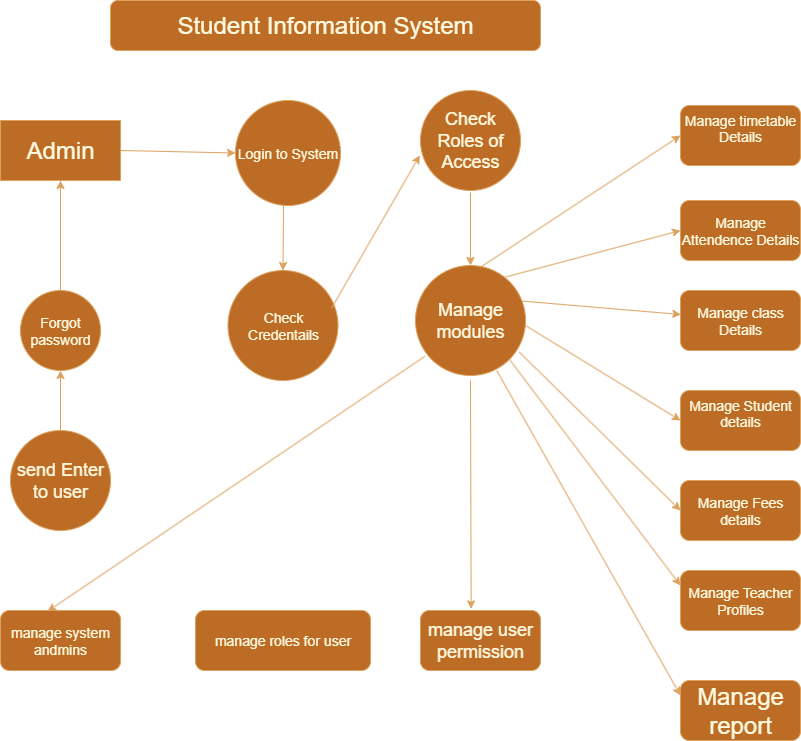

The diagram above was exported from draw.io. Its source (the exported page's mxGraphModel, read from the mxfile embedded in the PNG):
<mxGraphModel dx="1379" dy="805" grid="1" gridSize="10" guides="1" tooltips="1" connect="1" arrows="1" fold="1" page="1" pageScale="1" pageWidth="850" pageHeight="1100" math="0" shadow="0">
  <root>
    <mxCell id="0" />
    <mxCell id="1" parent="0" />
    <mxCell id="ll0Yk2yEyCCxJSScBQsM-1" value="&lt;font style=&quot;font-size: 24px;&quot;&gt;Student Information System&lt;/font&gt;" style="rounded=1;whiteSpace=wrap;html=1;labelBackgroundColor=none;fillColor=#BC6C25;strokeColor=#DDA15E;fontColor=#FEFAE0;" parent="1" vertex="1">
      <mxGeometry x="240" y="100" width="430" height="50" as="geometry" />
    </mxCell>
    <mxCell id="ll0Yk2yEyCCxJSScBQsM-2" value="&lt;font style=&quot;font-size: 24px;&quot;&gt;Admin&lt;/font&gt;" style="rounded=0;whiteSpace=wrap;html=1;labelBackgroundColor=none;fillColor=#BC6C25;strokeColor=#DDA15E;fontColor=#FEFAE0;" parent="1" vertex="1">
      <mxGeometry x="130" y="220" width="120" height="60" as="geometry" />
    </mxCell>
    <mxCell id="ll0Yk2yEyCCxJSScBQsM-3" value="&lt;font style=&quot;font-size: 14px;&quot;&gt;Login to System&lt;/font&gt;" style="ellipse;whiteSpace=wrap;html=1;aspect=fixed;labelBackgroundColor=none;fillColor=#BC6C25;strokeColor=#DDA15E;fontColor=#FEFAE0;" parent="1" vertex="1">
      <mxGeometry x="365" y="200" width="105" height="105" as="geometry" />
    </mxCell>
    <mxCell id="ll0Yk2yEyCCxJSScBQsM-4" value="&lt;font style=&quot;font-size: 14px;&quot;&gt;Check Credentails&lt;/font&gt;" style="ellipse;whiteSpace=wrap;html=1;aspect=fixed;labelBackgroundColor=none;fillColor=#BC6C25;strokeColor=#DDA15E;fontColor=#FEFAE0;" parent="1" vertex="1">
      <mxGeometry x="357.5" y="370" width="110" height="110" as="geometry" />
    </mxCell>
    <mxCell id="ll0Yk2yEyCCxJSScBQsM-43" value="" style="edgeStyle=orthogonalEdgeStyle;rounded=0;orthogonalLoop=1;jettySize=auto;html=1;labelBackgroundColor=none;strokeColor=#DDA15E;fontColor=default;" parent="1" source="ll0Yk2yEyCCxJSScBQsM-5" target="ll0Yk2yEyCCxJSScBQsM-2" edge="1">
      <mxGeometry relative="1" as="geometry" />
    </mxCell>
    <mxCell id="ll0Yk2yEyCCxJSScBQsM-5" value="&lt;font style=&quot;font-size: 14px;&quot;&gt;Forgot password&lt;/font&gt;" style="ellipse;whiteSpace=wrap;html=1;aspect=fixed;labelBackgroundColor=none;fillColor=#BC6C25;strokeColor=#DDA15E;fontColor=#FEFAE0;" parent="1" vertex="1">
      <mxGeometry x="150" y="390" width="80" height="80" as="geometry" />
    </mxCell>
    <mxCell id="ll0Yk2yEyCCxJSScBQsM-6" value="&lt;font style=&quot;font-size: 18px;&quot;&gt;send Enter to user&lt;/font&gt;" style="ellipse;whiteSpace=wrap;html=1;aspect=fixed;labelBackgroundColor=none;fillColor=#BC6C25;strokeColor=#DDA15E;fontColor=#FEFAE0;" parent="1" vertex="1">
      <mxGeometry x="140" y="530" width="100" height="100" as="geometry" />
    </mxCell>
    <mxCell id="ll0Yk2yEyCCxJSScBQsM-7" value="&lt;font style=&quot;font-size: 14px;&quot;&gt;manage roles for user&lt;/font&gt;" style="rounded=1;whiteSpace=wrap;html=1;labelBackgroundColor=none;fillColor=#BC6C25;strokeColor=#DDA15E;fontColor=#FEFAE0;" parent="1" vertex="1">
      <mxGeometry x="325" y="710" width="175" height="60" as="geometry" />
    </mxCell>
    <mxCell id="ll0Yk2yEyCCxJSScBQsM-8" value="&lt;font style=&quot;font-size: 14px;&quot;&gt;manage system andmins&lt;/font&gt;" style="rounded=1;whiteSpace=wrap;html=1;labelBackgroundColor=none;fillColor=#BC6C25;strokeColor=#DDA15E;fontColor=#FEFAE0;" parent="1" vertex="1">
      <mxGeometry x="130" y="710" width="120" height="60" as="geometry" />
    </mxCell>
    <mxCell id="ll0Yk2yEyCCxJSScBQsM-9" value="&lt;font style=&quot;font-size: 18px;&quot;&gt;Check Roles of Access&lt;/font&gt;" style="ellipse;whiteSpace=wrap;html=1;aspect=fixed;labelBackgroundColor=none;fillColor=#BC6C25;strokeColor=#DDA15E;fontColor=#FEFAE0;" parent="1" vertex="1">
      <mxGeometry x="550" y="190" width="100" height="100" as="geometry" />
    </mxCell>
    <mxCell id="ll0Yk2yEyCCxJSScBQsM-11" value="&lt;font style=&quot;font-size: 14px;&quot;&gt;Manage timetable Details&lt;/font&gt;&lt;div&gt;&lt;br&gt;&lt;/div&gt;" style="rounded=1;whiteSpace=wrap;html=1;labelBackgroundColor=none;fillColor=#BC6C25;strokeColor=#DDA15E;fontColor=#FEFAE0;" parent="1" vertex="1">
      <mxGeometry x="810" y="205" width="120" height="60" as="geometry" />
    </mxCell>
    <mxCell id="ll0Yk2yEyCCxJSScBQsM-12" value="&lt;font style=&quot;font-size: 14px;&quot;&gt;Manage Attendence Details&lt;/font&gt;" style="rounded=1;whiteSpace=wrap;html=1;labelBackgroundColor=none;fillColor=#BC6C25;strokeColor=#DDA15E;fontColor=#FEFAE0;" parent="1" vertex="1">
      <mxGeometry x="810" y="300" width="120" height="60" as="geometry" />
    </mxCell>
    <mxCell id="ll0Yk2yEyCCxJSScBQsM-13" value="&lt;font style=&quot;font-size: 14px;&quot;&gt;Manage class Details&lt;/font&gt;" style="rounded=1;whiteSpace=wrap;html=1;labelBackgroundColor=none;fillColor=#BC6C25;strokeColor=#DDA15E;fontColor=#FEFAE0;" parent="1" vertex="1">
      <mxGeometry x="810" y="390" width="120" height="60" as="geometry" />
    </mxCell>
    <mxCell id="ll0Yk2yEyCCxJSScBQsM-14" value="&lt;font style=&quot;font-size: 14px;&quot;&gt;Manage Student details&lt;/font&gt;&lt;div&gt;&lt;br&gt;&lt;/div&gt;" style="rounded=1;whiteSpace=wrap;html=1;labelBackgroundColor=none;fillColor=#BC6C25;strokeColor=#DDA15E;fontColor=#FEFAE0;" parent="1" vertex="1">
      <mxGeometry x="810" y="490" width="120" height="60" as="geometry" />
    </mxCell>
    <mxCell id="ll0Yk2yEyCCxJSScBQsM-15" value="&lt;font style=&quot;font-size: 14px;&quot;&gt;Manage Fees details&lt;/font&gt;" style="rounded=1;whiteSpace=wrap;html=1;labelBackgroundColor=none;fillColor=#BC6C25;strokeColor=#DDA15E;fontColor=#FEFAE0;" parent="1" vertex="1">
      <mxGeometry x="810" y="580" width="120" height="60" as="geometry" />
    </mxCell>
    <mxCell id="ll0Yk2yEyCCxJSScBQsM-16" value="&lt;font style=&quot;font-size: 14px;&quot;&gt;Manage Teacher Profiles&lt;/font&gt;" style="rounded=1;whiteSpace=wrap;html=1;labelBackgroundColor=none;fillColor=#BC6C25;strokeColor=#DDA15E;fontColor=#FEFAE0;" parent="1" vertex="1">
      <mxGeometry x="810" y="670" width="120" height="60" as="geometry" />
    </mxCell>
    <mxCell id="ll0Yk2yEyCCxJSScBQsM-17" value="&lt;font style=&quot;font-size: 24px;&quot;&gt;Manage report&lt;/font&gt;" style="rounded=1;whiteSpace=wrap;html=1;labelBackgroundColor=none;fillColor=#BC6C25;strokeColor=#DDA15E;fontColor=#FEFAE0;" parent="1" vertex="1">
      <mxGeometry x="810" y="780" width="120" height="60" as="geometry" />
    </mxCell>
    <mxCell id="ll0Yk2yEyCCxJSScBQsM-32" value="&lt;font style=&quot;font-size: 18px;&quot;&gt;manage user permission&lt;/font&gt;" style="rounded=1;whiteSpace=wrap;html=1;labelBackgroundColor=none;fillColor=#BC6C25;strokeColor=#DDA15E;fontColor=#FEFAE0;" parent="1" vertex="1">
      <mxGeometry x="550" y="710" width="120" height="60" as="geometry" />
    </mxCell>
    <mxCell id="ll0Yk2yEyCCxJSScBQsM-36" value="" style="endArrow=classic;html=1;rounded=0;entryX=0.393;entryY=0.013;entryDx=0;entryDy=0;entryPerimeter=0;labelBackgroundColor=none;strokeColor=#DDA15E;fontColor=default;" parent="1" target="ll0Yk2yEyCCxJSScBQsM-8" edge="1">
      <mxGeometry width="50" height="50" relative="1" as="geometry">
        <mxPoint x="554.4149900751577" y="455.77347673159716" as="sourcePoint" />
        <mxPoint x="290" y="834.7999877929688" as="targetPoint" />
      </mxGeometry>
    </mxCell>
    <mxCell id="ll0Yk2yEyCCxJSScBQsM-44" value="" style="endArrow=classic;html=1;rounded=0;entryX=0.5;entryY=1;entryDx=0;entryDy=0;labelBackgroundColor=none;strokeColor=#DDA15E;fontColor=default;" parent="1" target="ll0Yk2yEyCCxJSScBQsM-5" edge="1">
      <mxGeometry width="50" height="50" relative="1" as="geometry">
        <mxPoint x="190" y="530" as="sourcePoint" />
        <mxPoint x="240" y="480" as="targetPoint" />
      </mxGeometry>
    </mxCell>
    <mxCell id="ll0Yk2yEyCCxJSScBQsM-53" value="" style="endArrow=classic;html=1;rounded=0;entryX=0.003;entryY=0.4;entryDx=0;entryDy=0;entryPerimeter=0;exitX=0.909;exitY=0.273;exitDx=0;exitDy=0;labelBackgroundColor=none;strokeColor=#DDA15E;fontColor=default;exitPerimeter=0;" parent="1" target="ll0Yk2yEyCCxJSScBQsM-13" edge="1">
      <mxGeometry width="50" height="50" relative="1" as="geometry">
        <mxPoint x="644.9900000000002" y="400.03" as="sourcePoint" />
        <mxPoint x="680" y="400" as="targetPoint" />
      </mxGeometry>
    </mxCell>
    <mxCell id="ll0Yk2yEyCCxJSScBQsM-55" value="" style="endArrow=classic;html=1;rounded=0;entryX=0;entryY=0.5;entryDx=0;entryDy=0;exitX=1;exitY=0.5;exitDx=0;exitDy=0;labelBackgroundColor=none;strokeColor=#DDA15E;fontColor=default;" parent="1" target="ll0Yk2yEyCCxJSScBQsM-14" edge="1">
      <mxGeometry width="50" height="50" relative="1" as="geometry">
        <mxPoint x="654.9999999999986" y="425" as="sourcePoint" />
        <mxPoint x="560" y="480" as="targetPoint" />
      </mxGeometry>
    </mxCell>
    <mxCell id="ll0Yk2yEyCCxJSScBQsM-56" value="" style="endArrow=classic;html=1;rounded=0;entryX=0;entryY=0.5;entryDx=0;entryDy=0;exitX=0.944;exitY=0.742;exitDx=0;exitDy=0;labelBackgroundColor=none;strokeColor=#DDA15E;fontColor=default;exitPerimeter=0;" parent="1" target="ll0Yk2yEyCCxJSScBQsM-15" edge="1">
      <mxGeometry width="50" height="50" relative="1" as="geometry">
        <mxPoint x="648.8400000000001" y="451.6200000000001" as="sourcePoint" />
        <mxPoint x="655" y="580" as="targetPoint" />
      </mxGeometry>
    </mxCell>
    <mxCell id="ll0Yk2yEyCCxJSScBQsM-57" value="" style="endArrow=classic;html=1;rounded=0;entryX=0;entryY=0.25;entryDx=0;entryDy=0;labelBackgroundColor=none;strokeColor=#DDA15E;fontColor=default;exitX=1;exitY=1;exitDx=0;exitDy=0;" parent="1" target="ll0Yk2yEyCCxJSScBQsM-16" edge="1" source="9Vk_94LDy2H6Rsfvtcuq-16">
      <mxGeometry width="50" height="50" relative="1" as="geometry">
        <mxPoint x="638.8908729652594" y="463.8908729652594" as="sourcePoint" />
        <mxPoint x="710" y="600" as="targetPoint" />
      </mxGeometry>
    </mxCell>
    <mxCell id="ll0Yk2yEyCCxJSScBQsM-58" value="" style="endArrow=classic;html=1;rounded=0;entryX=0;entryY=0.25;entryDx=0;entryDy=0;labelBackgroundColor=none;strokeColor=#DDA15E;fontColor=default;exitX=0.739;exitY=0.956;exitDx=0;exitDy=0;exitPerimeter=0;" parent="1" target="ll0Yk2yEyCCxJSScBQsM-17" edge="1" source="9Vk_94LDy2H6Rsfvtcuq-16">
      <mxGeometry width="50" height="50" relative="1" as="geometry">
        <mxPoint x="630.3600000000001" y="476.3700000000001" as="sourcePoint" />
        <mxPoint x="660" y="610" as="targetPoint" />
      </mxGeometry>
    </mxCell>
    <mxCell id="ll0Yk2yEyCCxJSScBQsM-59" value="" style="endArrow=classic;html=1;rounded=0;entryX=0;entryY=0.5;entryDx=0;entryDy=0;exitX=1;exitY=0.5;exitDx=0;exitDy=0;labelBackgroundColor=none;strokeColor=#DDA15E;fontColor=default;" parent="1" source="ll0Yk2yEyCCxJSScBQsM-2" target="ll0Yk2yEyCCxJSScBQsM-3" edge="1">
      <mxGeometry width="50" height="50" relative="1" as="geometry">
        <mxPoint x="270" y="272.5" as="sourcePoint" />
        <mxPoint x="320" y="222.5" as="targetPoint" />
      </mxGeometry>
    </mxCell>
    <mxCell id="9Vk_94LDy2H6Rsfvtcuq-5" value="" style="endArrow=classic;html=1;rounded=0;entryX=-0.007;entryY=0.649;entryDx=0;entryDy=0;entryPerimeter=0;exitX=0.94;exitY=0.345;exitDx=0;exitDy=0;exitPerimeter=0;labelBackgroundColor=none;strokeColor=#DDA15E;fontColor=default;" edge="1" parent="1" source="ll0Yk2yEyCCxJSScBQsM-4" target="ll0Yk2yEyCCxJSScBQsM-9">
      <mxGeometry width="50" height="50" relative="1" as="geometry">
        <mxPoint x="430" y="370" as="sourcePoint" />
        <mxPoint x="480" y="320" as="targetPoint" />
      </mxGeometry>
    </mxCell>
    <mxCell id="9Vk_94LDy2H6Rsfvtcuq-8" value="" style="endArrow=classic;html=1;rounded=0;entryX=0;entryY=0.5;entryDx=0;entryDy=0;labelBackgroundColor=none;strokeColor=#DDA15E;fontColor=default;" edge="1" parent="1" target="ll0Yk2yEyCCxJSScBQsM-11">
      <mxGeometry width="50" height="50" relative="1" as="geometry">
        <mxPoint x="605" y="370" as="sourcePoint" />
        <mxPoint x="655" y="320" as="targetPoint" />
      </mxGeometry>
    </mxCell>
    <mxCell id="9Vk_94LDy2H6Rsfvtcuq-9" value="" style="endArrow=classic;html=1;rounded=0;entryX=0;entryY=0.5;entryDx=0;entryDy=0;exitX=0.74;exitY=0.08;exitDx=0;exitDy=0;exitPerimeter=0;labelBackgroundColor=none;strokeColor=#DDA15E;fontColor=default;" edge="1" parent="1" target="ll0Yk2yEyCCxJSScBQsM-12">
      <mxGeometry width="50" height="50" relative="1" as="geometry">
        <mxPoint x="626.4000000000001" y="378.79999999999995" as="sourcePoint" />
        <mxPoint x="670" y="335" as="targetPoint" />
      </mxGeometry>
    </mxCell>
    <mxCell id="9Vk_94LDy2H6Rsfvtcuq-11" value="" style="endArrow=classic;html=1;rounded=0;exitX=0.5;exitY=1;exitDx=0;exitDy=0;entryX=0.422;entryY=-0.027;entryDx=0;entryDy=0;entryPerimeter=0;labelBackgroundColor=none;strokeColor=#DDA15E;fontColor=default;" edge="1" parent="1" target="ll0Yk2yEyCCxJSScBQsM-32">
      <mxGeometry width="50" height="50" relative="1" as="geometry">
        <mxPoint x="600" y="480" as="sourcePoint" />
        <mxPoint x="600" y="700" as="targetPoint" />
      </mxGeometry>
    </mxCell>
    <mxCell id="9Vk_94LDy2H6Rsfvtcuq-14" value="" style="endArrow=classic;html=1;rounded=0;entryX=0.5;entryY=0;entryDx=0;entryDy=0;labelBackgroundColor=none;strokeColor=#DDA15E;fontColor=default;" edge="1" parent="1" target="9Vk_94LDy2H6Rsfvtcuq-16">
      <mxGeometry width="50" height="50" relative="1" as="geometry">
        <mxPoint x="600" y="292" as="sourcePoint" />
        <mxPoint x="598.0799999999999" y="367.4200000000001" as="targetPoint" />
      </mxGeometry>
    </mxCell>
    <mxCell id="9Vk_94LDy2H6Rsfvtcuq-15" style="edgeStyle=orthogonalEdgeStyle;rounded=0;orthogonalLoop=1;jettySize=auto;html=1;entryX=0.5;entryY=0;entryDx=0;entryDy=0;labelBackgroundColor=none;strokeColor=#DDA15E;fontColor=default;" edge="1" parent="1">
      <mxGeometry relative="1" as="geometry">
        <mxPoint x="600" y="370" as="sourcePoint" />
        <mxPoint x="600" y="370" as="targetPoint" />
      </mxGeometry>
    </mxCell>
    <mxCell id="9Vk_94LDy2H6Rsfvtcuq-16" value="&lt;font style=&quot;font-size: 18px;&quot;&gt;Manage modules&lt;/font&gt;" style="ellipse;whiteSpace=wrap;html=1;aspect=fixed;labelBackgroundColor=none;fillColor=#BC6C25;strokeColor=#DDA15E;fontColor=#FEFAE0;" vertex="1" parent="1">
      <mxGeometry x="545" y="365" width="110" height="110" as="geometry" />
    </mxCell>
    <mxCell id="9Vk_94LDy2H6Rsfvtcuq-17" value="" style="endArrow=classic;html=1;rounded=0;strokeColor=#DDA15E;fontColor=#FEFAE0;fillColor=#BC6C25;entryX=0.5;entryY=0;entryDx=0;entryDy=0;" edge="1" parent="1" target="ll0Yk2yEyCCxJSScBQsM-4">
      <mxGeometry width="50" height="50" relative="1" as="geometry">
        <mxPoint x="413" y="305" as="sourcePoint" />
        <mxPoint x="420" y="380" as="targetPoint" />
      </mxGeometry>
    </mxCell>
  </root>
</mxGraphModel>